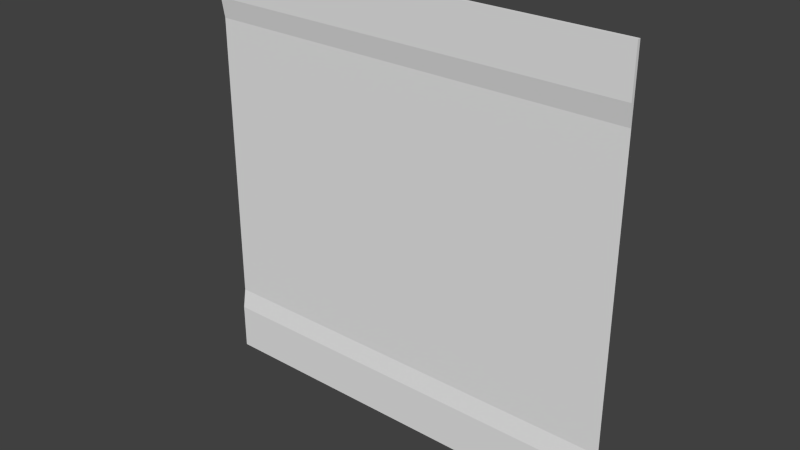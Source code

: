 # Source: med1_9d.blend  (saved by Blender 2.76.0; exported with 4.5.12 LTS)
import bpy
from mathutils import Matrix  # noqa: F401  (used for matrix-valued properties, if any)

bpy.ops.wm.read_factory_settings(use_empty=True)
scene = bpy.context.scene
scene.name = 'Scene'

# ---- collections
col_collection_1 = bpy.data.collections.new('Collection 1'); scene.collection.children.link(col_collection_1)

# ---- materials (node trees are filled in below, after node groups)
mat_med1_9d = bpy.data.materials.new('med1_9d')
mat_med1_9d.alpha_threshold = 0.0
mat_med1_9d.use_transparent_shadow = False
mat_med1_9d.roughness = 0.5
mat_med1_9d.specular_intensity = 0.0

# ---- material node trees

# ---- world
world_world = bpy.data.worlds.new('World'); scene.world = world_world
world_world.color = (0.05088, 0.05088, 0.05088)
world_world.use_sun_shadow = False
world_world.sun_shadow_jitter_overblur = 0.0
world_world.cycles.sampling_method = 'MANUAL'
world_world.cycles.sample_map_resolution = 256

# ---- meshes
me_med1_9d = bpy.data.meshes.new('med1_9d')
me_med1_9d.from_pydata([(-1.28, 1.26, -1.28), (1.28, 1.26, -1.28), (-1.28, 1.26, 1.28), (1.28, 1.26, 1.28), (-1.28, 1.28, 0.8794), (1.28, 1.28, 0.8794), (-1.28, 1.28, -0.88), (1.28, 1.28, -0.88), (1.28, 1.26, 1.001), (-1.28, 1.26, 1.001), (-1.28, 1.26, -1.0), (1.28, 1.26, -1.0), (-1.28, 1.28, -1.28), (1.28, 1.28, -1.28), (-1.28, 1.28, 1.28), (1.28, 1.28, 1.28), (-1.28, 1.26, -1.0), (-1.28, 1.26, -1.28), (-1.28, 1.26, -1.28), (1.28, 1.26, -1.28), (1.28, 1.26, -1.28), (1.28, 1.26, 1.001), (1.28, 1.26, 1.28), (1.28, 1.26, 1.28), (-1.28, 1.26, 1.28), (-1.28, 1.26, 1.28), (-1.28, 1.26, 1.001), (-1.28, 1.28, 0.8794), (1.28, 1.26, -1.0), (1.28, 1.28, -0.88), (1.28, 1.28, 0.8794), (-1.28, 1.28, -0.88), (1.28, 1.28, 1.28), (-1.28, 1.28, 1.28), (-1.28, 1.28, -1.28), (1.28, 1.28, -1.28), (1.28, 1.28, 0.8794), (-1.28, 1.28, 0.8794), (1.28, 1.28, -0.88), (-1.28, 1.28, -0.88), (1.28, 1.26, 1.001), (-1.28, 1.26, 1.001), (1.28, 1.26, -1.0), (-1.28, 1.26, -1.0)], [], [(40, 22, 24), (38, 36, 27), (42, 29, 31), (30, 21, 41), (19, 28, 43), (23, 32, 33), (18, 34, 35), (11, 1, 13), (8, 5, 15), (9, 2, 14), (10, 6, 12), (26, 40, 24), (39, 38, 27), (16, 42, 31), (37, 30, 41), (17, 19, 43), (25, 23, 33), (20, 18, 35), (7, 11, 13), (3, 8, 15), (4, 9, 14), (0, 10, 12)])
me_med1_9d.polygons.foreach_set('use_smooth', [True] * 22)
_k = set([(0, 10), (1, 11), (1, 13), (2, 9), (3, 8), (4, 9), (4, 14), (5, 8), (5, 15), (6, 10), (6, 12), (7, 11), (7, 13), (16, 42), (18, 20), (21, 41), (23, 25), (26, 40), (27, 36), (28, 43), (29, 31), (30, 37), (32, 33), (34, 35), (38, 39)])
me_med1_9d.attributes.new('sharp_edge', 'BOOLEAN', 'EDGE').data.foreach_set('value', [ (min(e.vertices), max(e.vertices)) in _k for e in me_med1_9d.edges])
_uv = me_med1_9d.uv_layers.new(name='UVMap')
_uv.uv.foreach_set('vector', [1.0, 0.8909, 1.0, 1.0, 0.0, 1.0, 1.0, 0.1563, 1.0, 0.8435, 0.0, 0.8435, 1.0, 0.1094, 1.0, 0.1563, 0.0, 0.1563, 1.0, 0.8435, 1.0, 0.8909, 0.0, 0.8909, 1.0, 0.0, 1.0, 0.1094, 0.0, 0.1094, 0.9967, 0.9967, 0.9967, 0.9967, 0.003269, 0.9967, 0.003269, 0.003269, 0.003269, 0.003269, 0.9967, 0.003269, 0.998, 0.1094, 0.998, 0.0, 0.998, 0.0, 0.998, 0.8909, 0.998, 0.8435, 0.998, 1.0, 0.001986, 0.8909, 0.001986, 1.0, 0.001986, 1.0, 0.001986, 0.1094, 0.001986, 0.1563, 0.001986, 0.0, 0.0, 0.8909, 1.0, 0.8909, 0.0, 1.0, 0.0, 0.1563, 1.0, 0.1563, 0.0, 0.8435, 0.0, 0.1094, 1.0, 0.1094, 0.0, 0.1563, 0.0, 0.8435, 1.0, 0.8435, 0.0, 0.8909, 0.0, 0.0, 1.0, 0.0, 0.0, 0.1094, 0.003269, 0.9967, 0.9967, 0.9967, 0.003269, 0.9967, 0.9967, 0.003269, 0.003269, 0.003269, 0.9967, 0.003269, 0.998, 0.1563, 0.998, 0.1094, 0.998, 0.0, 0.998, 1.0, 0.998, 0.8909, 0.998, 1.0, 0.001986, 0.8435, 0.001986, 0.8909, 0.001986, 1.0, 0.001986, 0.0, 0.001986, 0.1094, 0.001986, 0.0])
me_med1_9d.materials.append(mat_med1_9d)
me_med1_9d.use_remesh_preserve_volume = False
me_med1_9d.use_remesh_preserve_attributes = False
me_med1_9d.use_mirror_vertex_groups = False
me_med1_9d.update()

# ---- objects
ob_med1_9d_mesh = bpy.data.objects.new('med1_9d_mesh', me_med1_9d)

# ---- transforms, parenting, visibility, modifiers, constraints
ob_med1_9d_mesh.location = (0.0, 0.0, 0.0)
ob_med1_9d_mesh.lineart.crease_threshold = 0.0

# ---- collection membership
col_collection_1.objects.link(ob_med1_9d_mesh)

# ---- scene / render settings (as saved in the file)
scene.frame_start = 1; scene.frame_end = 2; scene.frame_set(1)
scene.render.engine = 'BLENDER_EEVEE_NEXT'
scene.render.resolution_percentage = 50
scene.render.dither_intensity = 0.0
scene.cycles.use_denoising = False
scene.cycles.samples = 10
scene.cycles.sampling_pattern = 'TABULATED_SOBOL'
scene.cycles.light_sampling_threshold = 0.0
scene.cycles.use_adaptive_sampling = False
scene.cycles.use_light_tree = False
scene.cycles.blur_glossy = 0.0
scene.cycles.pixel_filter_type = 'GAUSSIAN'
scene.cycles.sample_clamp_indirect = 0.0
scene.view_settings.view_transform = 'Standard'
bpy.context.view_layer.update()

# ---- added for rendering (the .blend has no active camera and no usable light): camera, sun
cam_auto = bpy.data.cameras.new('AutoCamera')
cam_auto.lens = 50.0
cam_auto.sensor_width = 36.0
cam_auto.clip_end = 1000.0
ob_auto_camera = bpy.data.objects.new('AutoCamera', cam_auto)
scene.collection.objects.link(ob_auto_camera)
ob_auto_camera.location = (3.34972, -2.74967, 2.67978)
ob_auto_camera.rotation_euler = (1.09748, -7.21219e-08, 0.694738)
scene.camera = ob_auto_camera
light_auto_sun = bpy.data.lights.new('AutoSun', 'SUN')
light_auto_sun.energy = 3.0
light_auto_sun.angle = 0.0523599
ob_auto_sun = bpy.data.objects.new('AutoSun', light_auto_sun)
scene.collection.objects.link(ob_auto_sun)
ob_auto_sun.rotation_euler = (0.872665, 0.174533, 0.523599)
bpy.context.view_layer.update()
